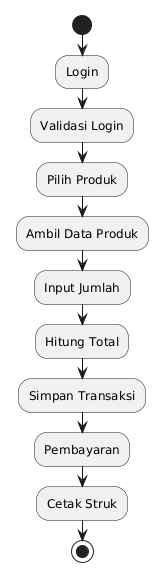

The diagram above was rendered by PlantUML. Its source (embedded in the PNG):
@startuml
start

:Login;

:Validasi Login;

:Pilih Produk;

:Ambil Data Produk;

:Input Jumlah;

:Hitung Total;

:Simpan Transaksi;

:Pembayaran;

:Cetak Struk;

stop
@enduml